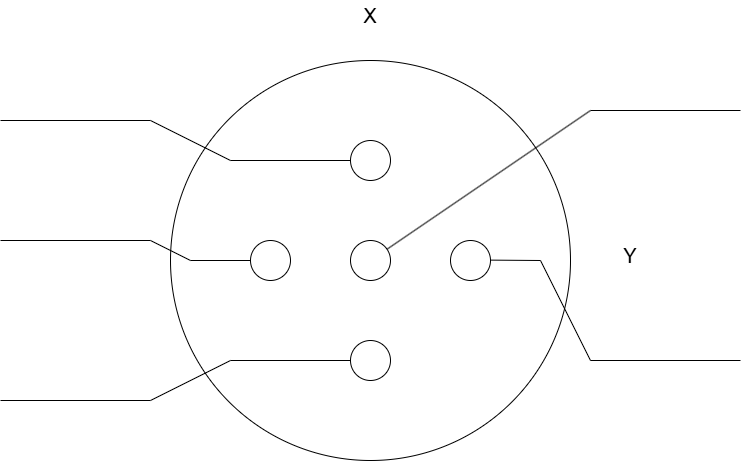

The diagram above was exported from draw.io. Its source (the exported page's mxGraphModel, read from the mxfile embedded in the PNG):
<mxGraphModel dx="1305" dy="659" grid="1" gridSize="10" guides="1" tooltips="1" connect="1" arrows="1" fold="1" page="1" pageScale="1" pageWidth="1000" pageHeight="750" math="0" shadow="0">
  <root>
    <mxCell id="0" />
    <mxCell id="1" parent="0" />
    <mxCell id="kXoKYP5w-9ZXuMalNF_9-1" value="" style="ellipse;whiteSpace=wrap;html=1;aspect=fixed;fillColor=none;" parent="1" vertex="1">
      <mxGeometry x="300" y="180" width="400" height="400" as="geometry" />
    </mxCell>
    <mxCell id="kXoKYP5w-9ZXuMalNF_9-2" value="" style="ellipse;whiteSpace=wrap;html=1;aspect=fixed;fillColor=none;" parent="1" vertex="1">
      <mxGeometry x="480" y="360" width="40" height="40" as="geometry" />
    </mxCell>
    <mxCell id="kXoKYP5w-9ZXuMalNF_9-3" value="" style="ellipse;whiteSpace=wrap;html=1;aspect=fixed;fillColor=none;" parent="1" vertex="1">
      <mxGeometry x="580" y="360" width="40" height="40" as="geometry" />
    </mxCell>
    <mxCell id="kXoKYP5w-9ZXuMalNF_9-4" value="" style="ellipse;whiteSpace=wrap;html=1;aspect=fixed;fillColor=none;" parent="1" vertex="1">
      <mxGeometry x="380" y="360" width="40" height="40" as="geometry" />
    </mxCell>
    <mxCell id="kXoKYP5w-9ZXuMalNF_9-5" value="" style="ellipse;whiteSpace=wrap;html=1;aspect=fixed;fillColor=none;" parent="1" vertex="1">
      <mxGeometry x="480" y="460" width="40" height="40" as="geometry" />
    </mxCell>
    <mxCell id="kXoKYP5w-9ZXuMalNF_9-6" value="" style="ellipse;whiteSpace=wrap;html=1;aspect=fixed;fillColor=none;" parent="1" vertex="1">
      <mxGeometry x="480" y="260" width="40" height="40" as="geometry" />
    </mxCell>
    <mxCell id="kXoKYP5w-9ZXuMalNF_9-7" value="" style="endArrow=none;html=1;rounded=0;" parent="1" source="kXoKYP5w-9ZXuMalNF_9-2" edge="1">
      <mxGeometry width="50" height="50" relative="1" as="geometry">
        <mxPoint x="770" y="260" as="sourcePoint" />
        <mxPoint x="720" y="230" as="targetPoint" />
      </mxGeometry>
    </mxCell>
    <mxCell id="kXoKYP5w-9ZXuMalNF_9-8" value="" style="endArrow=none;html=1;rounded=0;" parent="1" edge="1">
      <mxGeometry width="50" height="50" relative="1" as="geometry">
        <mxPoint x="720" y="230" as="sourcePoint" />
        <mxPoint x="870" y="230" as="targetPoint" />
      </mxGeometry>
    </mxCell>
    <mxCell id="kXoKYP5w-9ZXuMalNF_9-9" value="X" style="text;html=1;align=center;verticalAlign=middle;whiteSpace=wrap;rounded=0;fontSize=20;" parent="1" vertex="1">
      <mxGeometry x="470" y="120" width="60" height="30" as="geometry" />
    </mxCell>
    <mxCell id="kXoKYP5w-9ZXuMalNF_9-10" value="Y" style="text;html=1;align=center;verticalAlign=middle;whiteSpace=wrap;rounded=0;fontSize=20;" parent="1" vertex="1">
      <mxGeometry x="730" y="360" width="60" height="30" as="geometry" />
    </mxCell>
    <mxCell id="kXoKYP5w-9ZXuMalNF_9-12" value="" style="endArrow=none;html=1;rounded=0;" parent="1" edge="1">
      <mxGeometry width="50" height="50" relative="1" as="geometry">
        <mxPoint x="720" y="480" as="sourcePoint" />
        <mxPoint x="870" y="480" as="targetPoint" />
      </mxGeometry>
    </mxCell>
    <mxCell id="kXoKYP5w-9ZXuMalNF_9-13" value="" style="endArrow=none;html=1;rounded=0;entryX=0;entryY=0.5;entryDx=0;entryDy=0;" parent="1" target="kXoKYP5w-9ZXuMalNF_9-6" edge="1">
      <mxGeometry width="50" height="50" relative="1" as="geometry">
        <mxPoint x="280" y="240" as="sourcePoint" />
        <mxPoint x="283" y="221" as="targetPoint" />
        <Array as="points">
          <mxPoint x="360" y="280" />
        </Array>
      </mxGeometry>
    </mxCell>
    <mxCell id="kXoKYP5w-9ZXuMalNF_9-15" value="" style="endArrow=none;html=1;rounded=0;" parent="1" edge="1">
      <mxGeometry width="50" height="50" relative="1" as="geometry">
        <mxPoint x="130" y="240" as="sourcePoint" />
        <mxPoint x="280" y="240" as="targetPoint" />
      </mxGeometry>
    </mxCell>
    <mxCell id="kXoKYP5w-9ZXuMalNF_9-17" value="" style="endArrow=none;html=1;rounded=0;entryX=0;entryY=0.5;entryDx=0;entryDy=0;" parent="1" target="kXoKYP5w-9ZXuMalNF_9-4" edge="1">
      <mxGeometry width="50" height="50" relative="1" as="geometry">
        <mxPoint x="280" y="360" as="sourcePoint" />
        <mxPoint x="379.99786437626165" y="375.0021356237387" as="targetPoint" />
        <Array as="points">
          <mxPoint x="320" y="380" />
        </Array>
      </mxGeometry>
    </mxCell>
    <mxCell id="kXoKYP5w-9ZXuMalNF_9-18" value="" style="endArrow=none;html=1;rounded=0;" parent="1" edge="1">
      <mxGeometry width="50" height="50" relative="1" as="geometry">
        <mxPoint x="130" y="360" as="sourcePoint" />
        <mxPoint x="280" y="360" as="targetPoint" />
      </mxGeometry>
    </mxCell>
    <mxCell id="kXoKYP5w-9ZXuMalNF_9-19" value="" style="endArrow=none;html=1;rounded=0;entryX=0;entryY=0.5;entryDx=0;entryDy=0;" parent="1" target="kXoKYP5w-9ZXuMalNF_9-5" edge="1">
      <mxGeometry width="50" height="50" relative="1" as="geometry">
        <mxPoint x="280" y="520" as="sourcePoint" />
        <mxPoint x="479.99786437626165" y="480.0021356237387" as="targetPoint" />
        <Array as="points">
          <mxPoint x="360" y="480" />
        </Array>
      </mxGeometry>
    </mxCell>
    <mxCell id="kXoKYP5w-9ZXuMalNF_9-20" value="" style="endArrow=none;html=1;rounded=0;" parent="1" edge="1">
      <mxGeometry width="50" height="50" relative="1" as="geometry">
        <mxPoint x="130" y="520" as="sourcePoint" />
        <mxPoint x="280" y="520" as="targetPoint" />
      </mxGeometry>
    </mxCell>
    <mxCell id="kXoKYP5w-9ZXuMalNF_9-21" value="" style="endArrow=none;html=1;rounded=0;" parent="1" edge="1">
      <mxGeometry width="50" height="50" relative="1" as="geometry">
        <mxPoint x="620" y="379.62" as="sourcePoint" />
        <mxPoint x="720" y="480" as="targetPoint" />
        <Array as="points">
          <mxPoint x="670" y="380" />
        </Array>
      </mxGeometry>
    </mxCell>
  </root>
</mxGraphModel>